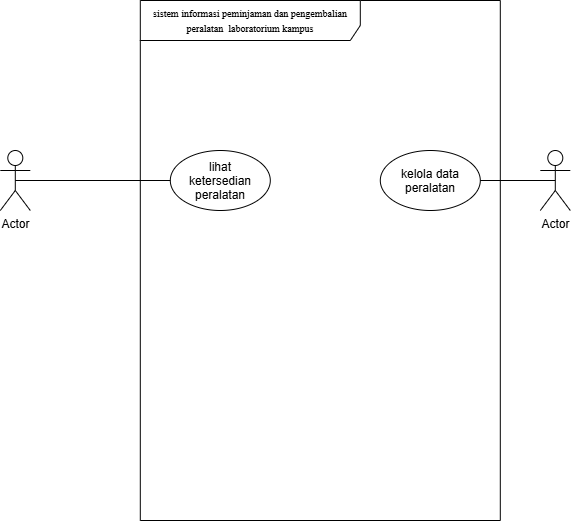

The diagram above was exported from draw.io. Its source (the exported page's mxGraphModel, read from the mxfile embedded in the PNG):
<mxGraphModel dx="645" dy="368" grid="1" gridSize="10" guides="1" tooltips="1" connect="1" arrows="1" fold="1" page="1" pageScale="1" pageWidth="850" pageHeight="1100" math="0" shadow="0">
  <root>
    <mxCell id="0" />
    <mxCell id="1" parent="0" />
    <mxCell id="pPBjebPj00VxQ07rUeC7-3" parent="1" style="shape=umlFrame;whiteSpace=wrap;html=1;pointerEvents=0;recursiveResize=0;container=1;collapsible=0;width=220;height=40;" value="&lt;font style=&quot;font-size: 10px;&quot; face=&quot;Times New Roman&quot;&gt;sistem informasi peminjaman dan pengembalian peralatan&amp;nbsp; laboratorium kampus&lt;/font&gt;" vertex="1">
      <mxGeometry height="520" width="360" x="210" y="130" as="geometry" />
    </mxCell>
    <mxCell id="pPBjebPj00VxQ07rUeC7-7" parent="pPBjebPj00VxQ07rUeC7-3" style="ellipse;whiteSpace=wrap;html=1;shapeInside=1;" value="lihat ketersedian peralatan" vertex="1">
      <mxGeometry height="60" width="100" x="30" y="150" as="geometry" />
    </mxCell>
    <mxCell id="pPBjebPj00VxQ07rUeC7-8" parent="pPBjebPj00VxQ07rUeC7-3" style="ellipse;whiteSpace=wrap;html=1;shapeInside=1;" value="kelola data peralatan&lt;div&gt;&lt;br/&gt;&lt;/div&gt;" vertex="1">
      <mxGeometry height="60" width="100" x="240" y="150" as="geometry" />
    </mxCell>
    <mxCell id="pPBjebPj00VxQ07rUeC7-9" edge="1" parent="1" source="pPBjebPj00VxQ07rUeC7-4" style="edgeStyle=orthogonalEdgeStyle;rounded=0;orthogonalLoop=1;jettySize=auto;html=1;exitX=0.5;exitY=0.5;exitDx=0;exitDy=0;exitPerimeter=0;entryX=0;entryY=0.5;entryDx=0;entryDy=0;endArrow=none;endFill=0;" target="pPBjebPj00VxQ07rUeC7-7">
      <mxGeometry relative="1" as="geometry" />
    </mxCell>
    <mxCell id="pPBjebPj00VxQ07rUeC7-4" parent="1" style="shape=umlActor;verticalLabelPosition=bottom;verticalAlign=top;html=1;outlineConnect=0;" value="Actor" vertex="1">
      <mxGeometry height="60" width="30" x="70" y="280" as="geometry" />
    </mxCell>
    <mxCell id="pPBjebPj00VxQ07rUeC7-12" edge="1" parent="1" source="pPBjebPj00VxQ07rUeC7-5" style="edgeStyle=orthogonalEdgeStyle;rounded=0;orthogonalLoop=1;jettySize=auto;html=1;exitX=0.5;exitY=0.5;exitDx=0;exitDy=0;exitPerimeter=0;entryX=1;entryY=0.5;entryDx=0;entryDy=0;endArrow=none;endFill=0;" target="pPBjebPj00VxQ07rUeC7-8">
      <mxGeometry relative="1" as="geometry" />
    </mxCell>
    <mxCell id="pPBjebPj00VxQ07rUeC7-5" parent="1" style="shape=umlActor;verticalLabelPosition=bottom;verticalAlign=top;html=1;outlineConnect=0;" value="Actor" vertex="1">
      <mxGeometry height="60" width="30" x="610" y="280" as="geometry" />
    </mxCell>
  </root>
</mxGraphModel>